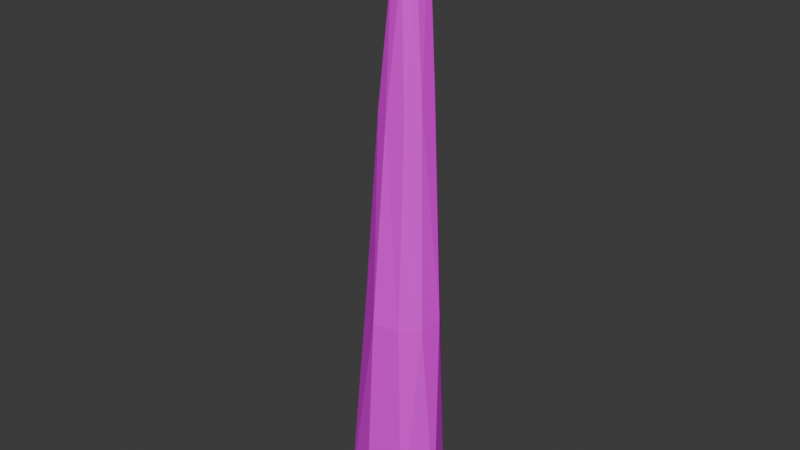 # Source: StoneSpike.blend  (saved by Blender 5.0.118; exported with 4.5.12 LTS)
import bpy
from mathutils import Matrix  # noqa: F401  (used for matrix-valued properties, if any)

bpy.ops.wm.read_factory_settings(use_empty=True)
scene = bpy.context.scene
scene.name = 'Scene'

# ---- collections
col_collection = bpy.data.collections.new('Collection'); scene.collection.children.link(col_collection)

# ---- images (referenced by path relative to the original .blend; pixels are not part of the script)
import os
ASSET_DIR = os.environ.get("B2B_ASSET_DIR", "")  # directory of the original .blend (textures are referenced by path, not embedded)
HERE = os.path.dirname(os.path.abspath(__file__))  # packed textures are extracted next to this script under _unpacked/

def load_image(name, relpath, width, height, colorspace="sRGB"):
    """Load a texture the original file referenced (path relative to the .blend, or extracted next to this script)."""
    p = next((c for c in (os.path.join(HERE, relpath), os.path.join(ASSET_DIR, relpath)) if relpath and os.path.exists(c)), "")
    if p:
        img = bpy.data.images.load(p, check_existing=True)
        img.name = name
    else:  # same state as the original file: an image datablock whose file is absent (Cycles renders it pink)
        img = bpy.data.images.new(name, width, height)
        img.source = "FILE"
        img.filepath = "//" + (relpath or name)
    img.colorspace_settings.name = colorspace
    return img
img_stone_spike_png = load_image('stone-spike.png', 'stone-spike.png', 1024, 1024, 'sRGB')

# ---- materials (node trees are filled in below, after node groups)
mat_material_001 = bpy.data.materials.new('Material.001')
mat_material_001.use_backface_culling = True
mat_material_001.roughness = 0.5

# ---- material node trees
mat_material_001.use_nodes = True; mat_material_001.node_tree.nodes.clear()
_N = mat_material_001.node_tree.nodes; _L = mat_material_001.node_tree.links
n0 = _N.new('ShaderNodeBsdfPrincipled'); n0.name = 'Principled BSDF'; n0.location = (0, 300)
n0.inputs[27].default_value = (0.0, 0.0, 0.0, 1.0)
n0.inputs[28].default_value = 1.0
n1 = _N.new('ShaderNodeOutputMaterial'); n1.name = 'Material Output'; n1.location = (280, 300)
n2 = _N.new('ShaderNodeTexImage'); n2.name = 'Image Texture'; n2.location = (-285, 298)
n2.image = img_stone_spike_png
_L.new(n0.outputs[0], n1.inputs[0])
_L.new(n2.outputs[0], n0.inputs[0])
n1.is_active_output = True

# ---- world
world_world = bpy.data.worlds.new('World'); scene.world = world_world
world_world.use_nodes = True; world_world.node_tree.nodes.clear()
_N = world_world.node_tree.nodes; _L = world_world.node_tree.links
n0 = _N.new('ShaderNodeOutputWorld'); n0.name = 'World Output'; n0.location = (200, 100)
n1 = _N.new('ShaderNodeBackground'); n1.name = 'Background'; n1.location = (-200, 100)
n1.inputs[0].default_value = (0.05088, 0.05088, 0.05088, 1.0)
_L.new(n1.outputs[0], n0.inputs[0])
n0.is_active_output = True
world_world.color = (0.05088, 0.05088, 0.05088)
world_world.sun_shadow_jitter_overblur = 0.0

# ---- meshes
me_frame_1 = bpy.data.meshes.new('Frame 1')
me_frame_1.from_pydata([(-0.04855, -0.2702, -0.3266), (-0.00373, -0.2567, 0.7421), (0.1483, -0.2466, -0.3266), (0.1307, -0.2415, 0.7421), (-0.001782, -0.1689, 1.66), (-0.07193, -0.1317, 1.706), (-0.1187, -0.1723, 0.8002), (-0.2161, -0.1925, -0.3266), (-0.2648, 0.005051, -0.3266), (-0.1849, -0.03717, 0.8583), (-0.1128, -0.06588, 1.753), (-0.03296, -0.08953, 2.299), (-0.05829, -0.01015, 2.264), (-0.09726, 0.06585, 1.776), (-0.1479, 0.08781, 0.9047), (-0.1421, 0.1469, -0.3266), (-0.001782, 0.1604, -0.3266), (0.1346, 0.05403, 0.7886), (-0.02906, 0.1537, 0.9512), (-0.02127, 0.1267, 1.799), (0.07031, 0.05741, 1.88), (0.1327, -0.01015, 1.822), (0.2106, -0.05068, 0.7653), (0.195, -0.1571, 0.7305), (0.09564, -0.1621, 1.706), (0.1346, -0.09628, 1.753), (0.08201, -0.07433, 2.392), (0.06057, -0.006771, 2.636), (0.04693, -0.01015, 2.636), (0.05083, 0.001674, 2.636), (0.05278, -0.005082, 2.636), (0.08201, 0.003362, 2.543), (0.04303, 0.04221, 2.392), (-0.02322, 0.05065, 2.241), (0.02939, -0.09966, 2.345), (0.232, -0.0929, -0.3266), (0.1658, 0.06923, -0.3266)], [], [(17, 16, 18), (16, 15, 18), (1, 0, 2), (17, 19, 20), (19, 17, 18), (8, 7, 9), (7, 6, 9), (9, 6, 10), (6, 5, 10), (6, 1, 5), (1, 4, 5), (10, 5, 11), (5, 4, 11), (2, 3, 1), (1, 3, 4), (3, 24, 4), (3, 23, 24), (23, 25, 24), (23, 22, 25), (22, 21, 25), (22, 17, 21), (17, 20, 21), (2, 23, 3), (23, 2, 35), (35, 22, 23), (22, 35, 36), (36, 17, 22), (17, 36, 16), (7, 1, 6), (1, 7, 0), (15, 14, 18), (14, 15, 8), (8, 9, 14), (18, 14, 19), (14, 13, 19), (13, 14, 9), (13, 9, 10), (29, 28, 30), (28, 27, 30), (27, 29, 30), (31, 29, 27), (26, 31, 27), (26, 27, 28), (33, 28, 29), (19, 13, 33), (26, 24, 25), (25, 31, 26), (25, 21, 31), (21, 20, 31), (19, 33, 32), (20, 19, 32), (20, 32, 31), (32, 29, 31), (29, 32, 33), (13, 10, 12), (10, 11, 12), (13, 12, 33), (33, 12, 28), (12, 11, 28), (4, 34, 11), (34, 4, 24), (24, 26, 34), (11, 34, 28), (34, 26, 28)])
me_frame_1.polygons.foreach_set('use_smooth', [True] * 64)
_k = set([(0, 1), (1, 3), (1, 4), (1, 5), (1, 7), (2, 3), (2, 23), (3, 4), (3, 23), (3, 24), (4, 11), (4, 24), (4, 34), (5, 6), (5, 10), (5, 11), (6, 7), (6, 9), (6, 10), (7, 9), (8, 9), (8, 14), (9, 10), (9, 13), (10, 11), (10, 12), (11, 12), (11, 28), (11, 34), (12, 13), (12, 28), (12, 33), (13, 14), (13, 19), (13, 33), (14, 15), (14, 19), (15, 18), (16, 17), (16, 18), (17, 19), (17, 20), (17, 21), (17, 36), (18, 19), (19, 20), (19, 32), (19, 33), (20, 31), (20, 32), (21, 22), (21, 31), (22, 23), (22, 25), (22, 35), (22, 36), (23, 24), (23, 25), (23, 35), (24, 26), (24, 34), (25, 26), (25, 31), (26, 27), (26, 28), (26, 31), (26, 34), (27, 28), (27, 29), (27, 31), (28, 29), (28, 33), (28, 34), (29, 31), (29, 32), (29, 33), (31, 32)])
me_frame_1.attributes.new('sharp_edge', 'BOOLEAN', 'EDGE').data.foreach_set('value', [ (min(e.vertices), max(e.vertices)) in _k for e in me_frame_1.edges])
_uv = me_frame_1.uv_layers.new(name='UVMap')
_uv.uv.foreach_set('vector', [0.7734, 0.6133, 0.6484, 0.9727, 0.6719, 0.582, 0.6484, 0.9727, 0.5156, 0.9727, 0.6719, 0.582, 0.6172, 0.6406, 0.6406, 0.9727, 0.7812, 0.9727, 0.7734, 0.6133, 0.6719, 0.3086, 0.7734, 0.3008, 0.6719, 0.3086, 0.7734, 0.6133, 0.6719, 0.582, 0.2344, 0.9727, 0.3984, 0.9727, 0.3594, 0.6055, 0.3984, 0.9727, 0.4922, 0.625, 0.3594, 0.6055, 0.3594, 0.6055, 0.4922, 0.625, 0.4531, 0.3281, 0.4922, 0.625, 0.5234, 0.3438, 0.4531, 0.3281, 0.4922, 0.625, 0.6172, 0.6406, 0.5234, 0.3438, 0.6172, 0.6406, 0.625, 0.3555, 0.5234, 0.3438, 0.4531, 0.3281, 0.5234, 0.3438, 0.6172, 0.1406, 0.5234, 0.3438, 0.625, 0.3555, 0.6172, 0.1406, 0.7812, 0.9727, 0.7344, 0.6484, 0.6172, 0.6406, 0.6172, 0.6406, 0.7344, 0.6484, 0.625, 0.3555, 0.7344, 0.6484, 0.7266, 0.3477, 0.625, 0.3555, 0.7344, 0.6484, 0.8359, 0.6445, 0.7266, 0.3477, 0.8359, 0.6445, 0.8203, 0.332, 0.7266, 0.3477, 0.8359, 0.6445, 0.9062, 0.6367, 0.8203, 0.332, 0.9062, 0.6367, 0.8906, 0.3047, 0.8203, 0.332, 0.9062, 0.6367, 0.7734, 0.6133, 0.8906, 0.3047, 0.7734, 0.6133, 0.7734, 0.3008, 0.8906, 0.3047, 0.7812, 0.9727, 0.8359, 0.6445, 0.7344, 0.6484, 0.8359, 0.6445, 0.7812, 0.9727, 0.9453, 0.9727, 0.9453, 0.9727, 0.9062, 0.6367, 0.8359, 0.6445, 0.9062, 0.6367, 0.9453, 0.9727, 0.8047, 0.9727, 0.8047, 0.9727, 0.7734, 0.6133, 0.9062, 0.6367, 0.7734, 0.6133, 0.8047, 0.9727, 0.6484, 0.9727, 0.3984, 0.9727, 0.6172, 0.6406, 0.4922, 0.625, 0.6172, 0.6406, 0.3984, 0.9727, 0.6406, 0.9727, 0.5156, 0.9727, 0.5234, 0.5898, 0.6719, 0.582, 0.5234, 0.5898, 0.5156, 0.9727, 0.2344, 0.9727, 0.2344, 0.9727, 0.3594, 0.6055, 0.5234, 0.5898, 0.6719, 0.582, 0.5234, 0.5898, 0.6719, 0.3086, 0.5234, 0.5898, 0.5469, 0.3164, 0.6719, 0.3086, 0.5469, 0.3164, 0.5234, 0.5898, 0.3594, 0.6055, 0.5469, 0.3164, 0.3594, 0.6055, 0.4531, 0.3281, 0.6875, 0.04688, 0.6797, 0.04688, 0.6875, 0.04297, 0.6797, 0.04688, 0.7031, 0.04688, 0.6875, 0.04297, 0.7031, 0.04688, 0.6875, 0.04688, 0.6875, 0.04297, 0.8594, 0.07031, 0.6875, 0.04688, 0.7031, 0.04688, 0.7891, 0.1211, 0.8594, 0.07031, 0.7031, 0.04688, 0.7891, 0.1211, 0.7031, 0.04688, 0.6797, 0.04688, 0.6406, 0.1602, 0.6797, 0.04688, 0.6875, 0.04688, 0.6719, 0.3086, 0.5469, 0.3164, 0.6406, 0.1602, 0.7891, 0.1211, 0.7266, 0.3477, 0.8203, 0.332, 0.8203, 0.332, 0.8594, 0.07031, 0.7891, 0.1211, 0.8203, 0.332, 0.8906, 0.3047, 0.8594, 0.07031, 0.8906, 0.3047, 0.7734, 0.3008, 0.8594, 0.07031, 0.6719, 0.3086, 0.6406, 0.1602, 0.7266, 0.1289, 0.7734, 0.3008, 0.6719, 0.3086, 0.7266, 0.1289, 0.7734, 0.3008, 0.7266, 0.1289, 0.8594, 0.07031, 0.7266, 0.1289, 0.6875, 0.04688, 0.8594, 0.07031, 0.6875, 0.04688, 0.7266, 0.1289, 0.6406, 0.1602, 0.5469, 0.3164, 0.4531, 0.3281, 0.5312, 0.1602, 0.4531, 0.3281, 0.6172, 0.1406, 0.5312, 0.1602, 0.5469, 0.3164, 0.5312, 0.1602, 0.6406, 0.1602, 0.6406, 0.1602, 0.5312, 0.1602, 0.6797, 0.04688, 0.5312, 0.1602, 0.6172, 0.1406, 0.6797, 0.04688, 0.625, 0.3555, 0.7031, 0.1328, 0.6172, 0.1406, 0.7031, 0.1328, 0.625, 0.3555, 0.7266, 0.3477, 0.7266, 0.3477, 0.7891, 0.1211, 0.7031, 0.1328, 0.6172, 0.1406, 0.7031, 0.1328, 0.6797, 0.04688, 0.7031, 0.1328, 0.7891, 0.1211, 0.6797, 0.04688])
me_frame_1.materials.append(mat_material_001)
me_frame_1.update()

# ---- objects
ob_frame_1 = bpy.data.objects.new('Frame 1', me_frame_1)

# ---- transforms, parenting, visibility, modifiers, constraints
ob_frame_1.location = (0.0, 0.0, 0.0)
ob_frame_1.rotation_euler = (-1.629e-07, 0.0, 0.0)

# ---- collection membership
col_collection.objects.link(ob_frame_1)

# ---- scene / render settings (as saved in the file)
scene.frame_start = 1; scene.frame_end = 250; scene.frame_set(1)
scene.render.engine = 'BLENDER_EEVEE_NEXT'
scene.render.bake_bias = 0.0
scene.render.bake_samples = 0
scene.cycles.sampling_pattern = 'TABULATED_SOBOL'
scene.eevee.use_volume_custom_range = False
bpy.context.view_layer.update()

# ---- added for rendering (the .blend has no active camera and no usable light): camera, sun
cam_auto = bpy.data.cameras.new('AutoCamera')
cam_auto.lens = 50.0
cam_auto.sensor_width = 36.0
cam_auto.clip_end = 1000.0
ob_auto_camera = bpy.data.objects.new('AutoCamera', cam_auto)
scene.collection.objects.link(ob_auto_camera)
ob_auto_camera.location = (2.79093, -3.42369, 3.40034)
ob_auto_camera.rotation_euler = (1.09748, -7.21219e-08, 0.694738)
scene.camera = ob_auto_camera
light_auto_sun = bpy.data.lights.new('AutoSun', 'SUN')
light_auto_sun.energy = 3.0
light_auto_sun.angle = 0.0523599
ob_auto_sun = bpy.data.objects.new('AutoSun', light_auto_sun)
scene.collection.objects.link(ob_auto_sun)
ob_auto_sun.rotation_euler = (0.872665, 0.174533, 0.523599)
bpy.context.view_layer.update()

